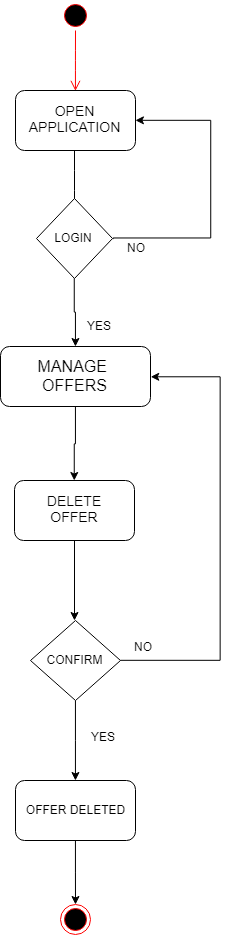

The diagram above was exported from draw.io. Its source (the exported page's mxGraphModel, read from the mxfile embedded in the PNG):
<mxGraphModel dx="1188" dy="589" grid="1" gridSize="10" guides="1" tooltips="1" connect="1" arrows="1" fold="1" page="1" pageScale="1" pageWidth="850" pageHeight="1100" background="#ffffff" math="0" shadow="0">
  <root>
    <mxCell id="0" />
    <mxCell id="1" parent="0" />
    <mxCell id="CNXQeLFgyiP96kNX4AjL-1" value="" style="ellipse;html=1;shape=startState;fillColor=#000000;strokeColor=#ff0000;" parent="1" vertex="1">
      <mxGeometry x="370" y="90" width="30" height="30" as="geometry" />
    </mxCell>
    <mxCell id="CNXQeLFgyiP96kNX4AjL-2" value="" style="edgeStyle=orthogonalEdgeStyle;html=1;verticalAlign=bottom;endArrow=open;endSize=8;strokeColor=#ff0000;entryX=0.5;entryY=0;entryDx=0;entryDy=0;" parent="1" source="CNXQeLFgyiP96kNX4AjL-1" target="CNXQeLFgyiP96kNX4AjL-4" edge="1">
      <mxGeometry relative="1" as="geometry">
        <mxPoint x="385" y="175" as="targetPoint" />
        <Array as="points" />
      </mxGeometry>
    </mxCell>
    <mxCell id="CNXQeLFgyiP96kNX4AjL-4" value="&lt;font style=&quot;font-size: 14px&quot;&gt;OPEN APPLICATION&lt;/font&gt;" style="rounded=1;whiteSpace=wrap;html=1;" parent="1" vertex="1">
      <mxGeometry x="325" y="180" width="120" height="60" as="geometry" />
    </mxCell>
    <mxCell id="CNXQeLFgyiP96kNX4AjL-5" value="" style="endArrow=classic;html=1;" parent="1" edge="1">
      <mxGeometry width="50" height="50" relative="1" as="geometry">
        <mxPoint x="384" y="240" as="sourcePoint" />
        <mxPoint x="384" y="310" as="targetPoint" />
        <Array as="points">
          <mxPoint x="384" y="270" />
        </Array>
      </mxGeometry>
    </mxCell>
    <mxCell id="CNXQeLFgyiP96kNX4AjL-8" value="" style="edgeStyle=orthogonalEdgeStyle;rounded=0;orthogonalLoop=1;jettySize=auto;html=1;entryX=1;entryY=0.5;entryDx=0;entryDy=0;" parent="1" target="CNXQeLFgyiP96kNX4AjL-4" edge="1">
      <mxGeometry relative="1" as="geometry">
        <mxPoint x="422.5" y="328.5" as="sourcePoint" />
        <mxPoint x="444.5" y="188.5" as="targetPoint" />
        <Array as="points">
          <mxPoint x="520" y="328" />
          <mxPoint x="520" y="210" />
        </Array>
      </mxGeometry>
    </mxCell>
    <mxCell id="CNXQeLFgyiP96kNX4AjL-10" value="" style="edgeStyle=orthogonalEdgeStyle;rounded=0;orthogonalLoop=1;jettySize=auto;html=1;" parent="1" source="CNXQeLFgyiP96kNX4AjL-6" target="CNXQeLFgyiP96kNX4AjL-14" edge="1">
      <mxGeometry relative="1" as="geometry">
        <mxPoint x="384" y="470" as="targetPoint" />
      </mxGeometry>
    </mxCell>
    <mxCell id="CNXQeLFgyiP96kNX4AjL-6" value="LOGIN" style="rhombus;whiteSpace=wrap;html=1;" parent="1" vertex="1">
      <mxGeometry x="346" y="288" width="76" height="80" as="geometry" />
    </mxCell>
    <mxCell id="CNXQeLFgyiP96kNX4AjL-11" value="NO" style="text;html=1;resizable=0;points=[];autosize=1;align=left;verticalAlign=top;spacingTop=-4;" parent="1" vertex="1">
      <mxGeometry x="435" y="328" width="30" height="20" as="geometry" />
    </mxCell>
    <mxCell id="CNXQeLFgyiP96kNX4AjL-12" value="YES" style="text;html=1;resizable=0;points=[];autosize=1;align=left;verticalAlign=top;spacingTop=-4;" parent="1" vertex="1">
      <mxGeometry x="395" y="406" width="40" height="20" as="geometry" />
    </mxCell>
    <mxCell id="CNXQeLFgyiP96kNX4AjL-97" value="" style="edgeStyle=orthogonalEdgeStyle;rounded=0;orthogonalLoop=1;jettySize=auto;html=1;" parent="1" source="CNXQeLFgyiP96kNX4AjL-14" target="CNXQeLFgyiP96kNX4AjL-16" edge="1">
      <mxGeometry relative="1" as="geometry" />
    </mxCell>
    <mxCell id="CNXQeLFgyiP96kNX4AjL-14" value="&lt;font size=&quot;3&quot;&gt;MANAGE &lt;br&gt;OFFERS&lt;/font&gt;" style="rounded=1;whiteSpace=wrap;html=1;" parent="1" vertex="1">
      <mxGeometry x="310" y="436" width="150" height="60" as="geometry" />
    </mxCell>
    <mxCell id="CNXQeLFgyiP96kNX4AjL-105" value="" style="edgeStyle=orthogonalEdgeStyle;rounded=0;orthogonalLoop=1;jettySize=auto;html=1;" parent="1" source="CNXQeLFgyiP96kNX4AjL-16" edge="1">
      <mxGeometry relative="1" as="geometry">
        <mxPoint x="384" y="710" as="targetPoint" />
      </mxGeometry>
    </mxCell>
    <mxCell id="CNXQeLFgyiP96kNX4AjL-16" value="&lt;span style=&quot;font-size: 14px&quot;&gt;DELETE&lt;br&gt;OFFER&lt;br&gt;&lt;/span&gt;" style="rounded=1;whiteSpace=wrap;html=1;" parent="1" vertex="1">
      <mxGeometry x="324" y="570" width="120" height="60" as="geometry" />
    </mxCell>
    <mxCell id="CNXQeLFgyiP96kNX4AjL-35" value="" style="ellipse;html=1;shape=endState;fillColor=#000000;strokeColor=#ff0000;" parent="1" vertex="1">
      <mxGeometry x="370" y="994" width="30" height="30" as="geometry" />
    </mxCell>
    <mxCell id="CNXQeLFgyiP96kNX4AjL-114" value="" style="edgeStyle=orthogonalEdgeStyle;rounded=0;orthogonalLoop=1;jettySize=auto;html=1;" parent="1" source="CNXQeLFgyiP96kNX4AjL-95" target="CNXQeLFgyiP96kNX4AjL-35" edge="1">
      <mxGeometry relative="1" as="geometry" />
    </mxCell>
    <mxCell id="CNXQeLFgyiP96kNX4AjL-95" value="OFFER DELETED" style="rounded=1;whiteSpace=wrap;html=1;" parent="1" vertex="1">
      <mxGeometry x="325" y="870" width="120" height="60" as="geometry" />
    </mxCell>
    <mxCell id="CNXQeLFgyiP96kNX4AjL-103" value="" style="edgeStyle=orthogonalEdgeStyle;rounded=0;orthogonalLoop=1;jettySize=auto;html=1;" parent="1" source="CNXQeLFgyiP96kNX4AjL-102" target="CNXQeLFgyiP96kNX4AjL-95" edge="1">
      <mxGeometry relative="1" as="geometry" />
    </mxCell>
    <mxCell id="8_cmNk1X9k7dag6K_ogx-2" value="" style="edgeStyle=orthogonalEdgeStyle;rounded=0;orthogonalLoop=1;jettySize=auto;html=1;entryX=1;entryY=0.5;entryDx=0;entryDy=0;" edge="1" parent="1" source="CNXQeLFgyiP96kNX4AjL-102" target="CNXQeLFgyiP96kNX4AjL-14">
      <mxGeometry relative="1" as="geometry">
        <mxPoint x="510" y="460" as="targetPoint" />
        <Array as="points">
          <mxPoint x="530" y="750" />
          <mxPoint x="530" y="466" />
        </Array>
      </mxGeometry>
    </mxCell>
    <mxCell id="CNXQeLFgyiP96kNX4AjL-102" value="CONFIRM" style="rhombus;whiteSpace=wrap;html=1;" parent="1" vertex="1">
      <mxGeometry x="340" y="710" width="90" height="80" as="geometry" />
    </mxCell>
    <mxCell id="CNXQeLFgyiP96kNX4AjL-108" value="NO" style="text;html=1;resizable=0;points=[];autosize=1;align=left;verticalAlign=top;spacingTop=-4;" parent="1" vertex="1">
      <mxGeometry x="442" y="727" width="30" height="20" as="geometry" />
    </mxCell>
    <mxCell id="CNXQeLFgyiP96kNX4AjL-109" value="YES" style="text;html=1;resizable=0;points=[];autosize=1;align=left;verticalAlign=top;spacingTop=-4;" parent="1" vertex="1">
      <mxGeometry x="399" y="817" width="40" height="20" as="geometry" />
    </mxCell>
  </root>
</mxGraphModel>